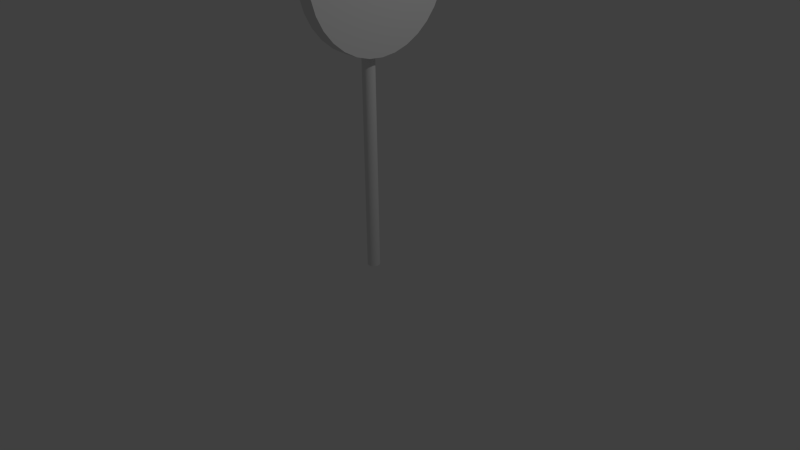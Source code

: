 # Source: TrafficSign.blend  (saved by Blender 2.73.0; exported with 4.5.12 LTS)
import bpy
from mathutils import Matrix  # noqa: F401  (used for matrix-valued properties, if any)

bpy.ops.wm.read_factory_settings(use_empty=True)
scene = bpy.context.scene
scene.name = 'Scene'

# ---- collections
col_collection_1 = bpy.data.collections.new('Collection 1'); scene.collection.children.link(col_collection_1)

# ---- world
world_world = bpy.data.worlds.new('World'); scene.world = world_world
world_world.color = (0.05088, 0.05088, 0.05088)
world_world.use_sun_shadow = False
world_world.sun_shadow_jitter_overblur = 0.0
world_world.cycles.sampling_method = 'MANUAL'
world_world.cycles.sample_map_resolution = 256

# ---- cameras
cam_camera = bpy.data.cameras.new('Camera')
cam_camera.clip_end = 100.0
cam_camera.lens = 35.0
cam_camera.sensor_width = 32.0
cam_camera.sensor_height = 18.0
cam_camera.ortho_scale = 7.314
cam_camera.dof.focus_distance = 0.0
cam_camera.dof.aperture_fstop = 128.0

# ---- lights
light_lamp = bpy.data.lights.new('Lamp', 'POINT')
light_lamp.transmission_factor = 0.0
light_lamp.cutoff_distance = 30.0
light_lamp.energy = 100.0
light_lamp.shadow_buffer_clip_start = 1.001
light_lamp.shadow_soft_size = 0.1
light_lamp.shadow_maximum_resolution = 0.006
light_lamp.use_absolute_resolution = True
light_lamp.cycles.use_multiple_importance_sampling = False

# ---- meshes
me_cylinder = bpy.data.meshes.new('Cylinder')
me_cylinder.from_pydata([(5.546e-08, 0.07994, -1.136), (5.546e-08, 0.07994, 3.661), (0.0156, 0.0784, -1.136), (0.0156, 0.0784, 3.661), (0.03059, 0.07385, -1.136), (0.03059, 0.07385, 3.661), (0.04441, 0.06647, -1.136), (0.04441, 0.06647, 3.661), (0.05652, 0.05652, -1.136), (0.05652, 0.05652, 3.661), (0.06647, 0.04441, -1.136), (0.06647, 0.04441, 3.661), (0.07385, 0.03059, -1.136), (0.07385, 0.03059, 3.661), (0.0784, 0.0156, -1.136), (0.0784, 0.0156, 3.661), (0.07994, 2.97e-07, -1.136), (0.07994, 2.97e-07, 3.661), (0.0784, -0.01559, -1.136), (0.0784, -0.01559, 3.661), (0.07385, -0.03059, -1.136), (0.07385, -0.03059, 3.661), (0.06647, -0.04441, -1.136), (0.06647, -0.04441, 3.661), (0.05652, -0.05652, -1.136), (0.05652, -0.05652, 3.661), (0.04441, -0.06647, -1.136), (0.04441, -0.06647, 3.661), (0.03059, -0.07385, -1.136), (0.03059, -0.07385, 3.661), (0.0156, -0.0784, -1.136), (0.0156, -0.0784, 3.661), (2.941e-08, -0.07994, -1.136), (2.941e-08, -0.07994, 3.661), (-0.0156, -0.0784, -1.136), (-0.0156, -0.0784, 3.661), (-0.03059, -0.07385, -1.136), (-0.03059, -0.07385, 3.661), (-0.04441, -0.06647, -1.136), (-0.04441, -0.06647, 3.661), (-0.05652, -0.05652, -1.136), (-0.05652, -0.05652, 3.661), (-0.06647, -0.04441, -1.136), (-0.06647, -0.04441, 3.661), (-0.07385, -0.03059, -1.136), (-0.07385, -0.03059, 3.661), (-0.0784, -0.01559, -1.136), (-0.0784, -0.01559, 3.661), (-0.07994, 3.681e-07, -1.136), (-0.07994, 3.681e-07, 3.661), (-0.0784, 0.0156, -1.136), (-0.0784, 0.0156, 3.661), (-0.07385, 0.03059, -1.136), (-0.07385, 0.03059, 3.661), (-0.06647, 0.04441, -1.136), (-0.06647, 0.04441, 3.661), (-0.05652, 0.05652, -1.136), (-0.05652, 0.05652, 3.661), (-0.04441, 0.06647, -1.136), (-0.04441, 0.06647, 3.661), (-0.03059, 0.07385, -1.136), (-0.03059, 0.07385, 3.661), (-0.01559, 0.0784, -1.136), (-0.01559, 0.0784, 3.661), (5.546e-08, 0.07994, 3.661), (0.0156, 0.0784, 3.661), (0.03059, 0.07385, 3.661), (0.04441, 0.06647, 3.661), (0.05652, 0.05652, 3.661), (0.06647, 0.04441, 3.661), (0.07385, 0.03059, 3.661), (0.0784, 0.0156, 3.661), (0.07994, 2.97e-07, 3.661), (0.0784, -0.01559, 3.661), (0.07385, -0.03059, 3.661), (0.06647, -0.04441, 3.661), (0.05652, -0.05652, 3.661), (0.04441, -0.06647, 3.661), (0.03059, -0.07385, 3.661), (0.0156, -0.0784, 3.661), (2.941e-08, -0.07994, 3.661), (-0.0156, -0.0784, 3.661), (-0.03059, -0.07385, 3.661), (-0.04441, -0.06647, 3.661), (-0.05652, -0.05652, 3.661), (-0.06647, -0.04441, 3.661), (-0.07385, -0.03059, 3.661), (-0.0784, -0.01559, 3.661), (-0.07994, 3.681e-07, 3.661), (-0.0784, 0.0156, 3.661), (-0.07385, 0.03059, 3.661), (-0.06647, 0.04441, 3.661), (-0.05652, 0.05652, 3.661), (-0.04441, 0.06647, 3.661), (-0.03059, 0.07385, 3.661), (-0.01559, 0.0784, 3.661), (-0.06647, -0.04441, -1.136), (-0.05652, -0.05652, -1.136), (0.2331, -0.6936, 3.33), (0.03309, -0.6936, 3.33), (0.2331, -0.8179, 3.179), (0.03309, -0.8179, 3.179), (0.2331, -0.9103, 3.006), (0.03309, -0.9103, 3.006), (0.2331, -0.9672, 2.818), (0.03309, -0.9672, 2.818), (0.2331, -0.9865, 2.623), (0.03309, -0.9865, 2.623), (0.2331, -0.9672, 2.428), (0.03309, -0.9672, 2.428), (0.2331, -0.9103, 2.24), (0.03309, -0.9103, 2.24), (0.2331, -0.8179, 2.067), (0.03309, -0.8179, 2.067), (0.2331, -0.6936, 1.916), (0.03309, -0.6936, 1.916), (0.2331, -0.542, 1.792), (0.03309, -0.542, 1.792), (0.2331, -0.3691, 1.699), (0.03309, -0.3691, 1.699), (0.2331, -0.1815, 1.642), (0.03309, -0.1815, 1.642), (0.2331, 0.01354, 1.623), (0.03309, 0.01354, 1.623), (0.2331, 0.2086, 1.642), (0.03309, 0.2086, 1.642), (0.2331, 0.3962, 1.699), (0.03309, 0.3962, 1.699), (0.2331, 0.5691, 1.792), (0.03309, 0.5691, 1.792), (0.2331, 0.7206, 1.916), (0.03309, 0.7206, 1.916), (0.2331, 0.845, 2.067), (0.03309, 0.845, 2.067), (0.2331, 0.9374, 2.24), (0.03309, 0.9374, 2.24), (0.2331, 0.9943, 2.428), (0.03309, 0.9943, 2.428), (0.2331, 1.014, 2.623), (0.03309, 1.014, 2.623), (-0.07385, -0.03059, -1.136), (-0.0784, -0.01559, -1.136), (-0.07994, 3.681e-07, -1.136), (-0.0784, 0.0156, -1.136), (-0.07385, 0.03059, -1.136), (-0.06647, 0.04441, -1.136), (-0.05652, 0.05652, -1.136), (-0.04441, 0.06647, -1.136), (-0.03059, 0.07385, -1.136), (-0.01559, 0.0784, -1.136), (0.2331, 0.9943, 2.818), (0.03309, 0.9943, 2.818), (0.2331, 0.9374, 3.006), (0.03309, 0.9374, 3.006), (0.2331, 0.845, 3.179), (0.03309, 0.845, 3.179), (0.2331, 0.7207, 3.33), (0.03309, 0.7207, 3.33), (0.2331, 0.5691, 3.455), (0.03309, 0.5691, 3.455), (0.2331, 0.3962, 3.547), (0.03309, 0.3962, 3.547), (0.2331, 0.2086, 3.604), (0.03309, 0.2086, 3.604), (0.2331, 0.01354, 3.623), (0.03309, 0.01354, 3.623), (0.2331, -0.1815, 3.604), (0.03309, -0.1815, 3.604), (0.2331, -0.3691, 3.547), (0.03309, -0.3691, 3.547), (0.2331, -0.542, 3.455), (0.03309, -0.542, 3.455)], [], [(0, 1, 3, 2), (2, 3, 5, 4), (4, 5, 7, 6), (6, 7, 9, 8), (8, 9, 11, 10), (10, 11, 13, 12), (12, 13, 15, 14), (14, 15, 17, 16), (16, 17, 19, 18), (18, 19, 21, 20), (20, 21, 23, 22), (22, 23, 25, 24), (24, 25, 27, 26), (26, 27, 29, 28), (28, 29, 31, 30), (30, 31, 33, 32), (32, 33, 35, 34), (34, 35, 37, 36), (36, 37, 39, 38), (38, 39, 41, 40), (40, 41, 43, 42), (42, 43, 45, 44), (44, 45, 47, 46), (46, 47, 49, 48), (48, 49, 51, 50), (50, 51, 53, 52), (52, 53, 55, 54), (54, 55, 57, 56), (56, 57, 59, 58), (58, 59, 61, 60), (3, 1, 63, 61, 59, 57, 55, 53, 51, 49, 47, 45, 43, 41, 39, 37, 35, 33, 31, 29, 27, 25, 23, 21, 19, 17, 15, 13, 11, 9, 7, 5), (62, 63, 1, 0), (60, 61, 63, 62), (0, 2, 4, 6, 8, 10, 12, 14, 16, 18, 20, 22, 24, 26, 28, 30, 32, 34, 36, 38, 40, 42, 44, 46, 48, 50, 52, 54, 56, 58, 60, 62), (47, 49, 88, 87), (3, 5, 66, 65), (25, 27, 77, 76), (53, 55, 91, 90), (9, 11, 69, 68), (31, 33, 80, 79), (59, 61, 94, 93), (37, 39, 83, 82), (1, 3, 65, 64), (15, 17, 72, 71), (43, 45, 86, 85), (21, 23, 75, 74), (49, 51, 89, 88), (5, 7, 67, 66), (27, 29, 78, 77), (55, 57, 92, 91), (33, 35, 81, 80), (11, 13, 70, 69), (63, 61, 94, 95), (39, 41, 84, 83), (17, 19, 73, 72), (45, 47, 87, 86), (23, 25, 76, 75), (51, 53, 90, 89), (7, 9, 68, 67), (29, 31, 79, 78), (57, 59, 93, 92), (35, 37, 82, 81), (13, 15, 71, 70), (1, 63, 95, 64), (41, 43, 85, 84), (19, 21, 74, 73), (62, 60, 148, 149), (58, 56, 146, 147), (48, 46, 141, 142), (165, 164, 162, 163), (133, 132, 130, 131), (169, 168, 166, 167), (135, 134, 132, 133), (137, 136, 134, 135), (111, 110, 108, 109), (50, 48, 142, 143), (107, 106, 104, 105), (139, 138, 136, 137), (103, 102, 100, 101), (161, 160, 158, 159), (99, 98, 170, 171), (131, 130, 128, 129), (163, 162, 160, 161), (127, 126, 124, 125), (52, 50, 143, 144), (123, 122, 120, 121), (42, 40, 97, 96), (119, 118, 116, 117), (113, 112, 110, 111), (109, 108, 106, 107), (54, 52, 144, 145), (44, 42, 96, 140), (105, 104, 102, 103), (117, 116, 114, 115), (101, 100, 98, 99), (115, 114, 112, 113), (56, 54, 145, 146), (171, 170, 168, 169), (129, 128, 126, 127), (167, 166, 164, 165), (46, 44, 140, 141), (125, 124, 122, 123), (121, 120, 118, 119), (159, 158, 156, 157), (157, 156, 154, 155), (155, 154, 152, 153), (114, 116, 118, 120, 122, 124, 126, 128, 130, 132, 134, 136, 138, 150, 152, 154, 156, 158, 160, 162, 164, 166, 168, 170, 98, 100, 102, 104, 106, 108, 110, 112), (151, 150, 138, 139), (153, 152, 150, 151), (103, 101, 99, 171, 169, 167, 165, 163, 161, 159, 157, 155, 153, 151, 139, 137, 135, 133, 131, 129, 127, 125, 123, 121, 119, 117, 115, 113, 111, 109, 107, 105)])
_uv = me_cylinder.uv_layers.new(name='UVMap')
_uv.uv.foreach_set('vector', [0.0, 0.0, 1.0, 0.0, 1.0, 1.0, 0.0, 1.0, 0.0, 0.0, 1.0, 0.0, 1.0, 1.0, 0.0, 1.0, 0.0, 0.0, 1.0, 0.0, 1.0, 1.0, 0.0, 1.0, 0.0, 0.0, 1.0, 0.0, 1.0, 1.0, 0.0, 1.0, 0.0, 0.0, 1.0, 0.0, 1.0, 1.0, 0.0, 1.0, 0.0, 0.0, 1.0, 0.0, 1.0, 1.0, 0.0, 1.0, 0.0, 0.0, 1.0, 0.0, 1.0, 1.0, 0.0, 1.0, 0.0, 0.0, 1.0, 0.0, 1.0, 1.0, 0.0, 1.0, 0.0, 0.0, 1.0, 0.0, 1.0, 1.0, 0.0, 1.0, 0.0, 0.0, 1.0, 0.0, 1.0, 1.0, 0.0, 1.0, 0.0, 0.0, 1.0, 0.0, 1.0, 1.0, 0.0, 1.0, 0.0, 0.0, 1.0, 0.0, 1.0, 1.0, 0.0, 1.0, 0.0, 0.0, 1.0, 0.0, 1.0, 1.0, 0.0, 1.0, 0.0, 0.0, 1.0, 0.0, 1.0, 1.0, 0.0, 1.0, 0.0, 0.0, 1.0, 0.0, 1.0, 1.0, 0.0, 1.0, 0.0, 0.0, 1.0, 0.0, 1.0, 1.0, 0.0, 1.0, 0.0, 0.0, 1.0, 0.0, 1.0, 1.0, 0.0, 1.0, 0.0, 0.0, 1.0, 0.0, 1.0, 1.0, 0.0, 1.0, 0.0, 0.0, 1.0, 0.0, 1.0, 1.0, 0.0, 1.0, 0.0, 0.0, 1.0, 0.0, 1.0, 1.0, 0.0, 1.0, 0.0, 0.0, 1.0, 0.0, 1.0, 1.0, 0.0, 1.0, 0.0, 0.0, 1.0, 0.0, 1.0, 1.0, 0.0, 1.0, 0.0, 0.0, 1.0, 0.0, 1.0, 1.0, 0.0, 1.0, 0.0, 0.0, 1.0, 0.0, 1.0, 1.0, 0.0, 1.0, 0.0, 0.0, 1.0, 0.0, 1.0, 1.0, 0.0, 1.0, 0.0, 0.0, 1.0, 0.0, 1.0, 1.0, 0.0, 1.0, 0.0, 0.0, 1.0, 0.0, 1.0, 1.0, 0.0, 1.0, 0.0, 0.0, 1.0, 0.0, 1.0, 1.0, 0.0, 1.0, 0.0, 0.0, 1.0, 0.0, 1.0, 1.0, 0.0, 1.0, 0.0, 0.0, 1.0, 0.0, 1.0, 1.0, 0.0, 1.0, 0.5, 1.0, 0.5975, 0.9904, 0.6913, 0.9619, 0.7778, 0.9157, 0.8536, 0.8536, 0.9157, 0.7778, 0.9619, 0.6913, 0.9904, 0.5975, 1.0, 0.5, 0.9904, 0.4025, 0.9619, 0.3087, 0.9157, 0.2222, 0.8536, 0.1464, 0.7778, 0.08427, 0.6913, 0.03806, 0.5975, 0.009607, 0.5, 0.0, 0.4025, 0.009607, 0.3087, 0.03806, 0.2222, 0.08427, 0.1464, 0.1464, 0.08426, 0.2222, 0.03806, 0.3087, 0.009607, 0.4025, 0.0, 0.5, 0.009607, 0.5975, 0.03806, 0.6913, 0.08427, 0.7778, 0.1464, 0.8536, 0.2222, 0.9157, 0.3087, 0.9619, 0.4025, 0.9904, 0.0, 0.0, 1.0, 0.0, 1.0, 1.0, 0.0, 1.0, 0.0, 0.0, 1.0, 0.0, 1.0, 1.0, 0.0, 1.0, 0.5, 1.0, 0.5975, 0.9904, 0.6913, 0.9619, 0.7778, 0.9157, 0.8536, 0.8536, 0.9157, 0.7778, 0.9619, 0.6913, 0.9904, 0.5975, 1.0, 0.5, 0.9904, 0.4025, 0.9619, 0.3087, 0.9157, 0.2222, 0.8536, 0.1464, 0.7778, 0.08427, 0.6913, 0.03806, 0.5975, 0.009607, 0.5, 0.0, 0.4025, 0.009607, 0.3087, 0.03806, 0.2222, 0.08427, 0.1464, 0.1464, 0.08426, 0.2222, 0.03806, 0.3087, 0.009607, 0.4025, 0.0, 0.5, 0.009607, 0.5975, 0.03806, 0.6913, 0.08427, 0.7778, 0.1464, 0.8536, 0.2222, 0.9157, 0.3087, 0.9619, 0.4025, 0.9904, 0.0, 0.0, 1.0, 0.0, 1.0, 1.0, 0.0, 1.0, 0.0, 0.0, 1.0, 0.0, 1.0, 1.0, 0.0, 1.0, 0.0, 0.0, 1.0, 0.0, 1.0, 1.0, 0.0, 1.0, 0.0, 0.0, 1.0, 0.0, 1.0, 1.0, 0.0, 1.0, 0.0, 0.0, 1.0, 0.0, 1.0, 1.0, 0.0, 1.0, 0.0, 0.0, 1.0, 0.0, 1.0, 1.0, 0.0, 1.0, 0.0, 0.0, 1.0, 0.0, 1.0, 1.0, 0.0, 1.0, 0.0, 0.0, 1.0, 0.0, 1.0, 1.0, 0.0, 1.0, 0.0, 0.0, 1.0, 0.0, 1.0, 1.0, 0.0, 1.0, 0.0, 0.0, 1.0, 0.0, 1.0, 1.0, 0.0, 1.0, 0.0, 0.0, 1.0, 0.0, 1.0, 1.0, 0.0, 1.0, 0.0, 0.0, 1.0, 0.0, 1.0, 1.0, 0.0, 1.0, 0.0, 0.0, 1.0, 0.0, 1.0, 1.0, 0.0, 1.0, 0.0, 0.0, 1.0, 0.0, 1.0, 1.0, 0.0, 1.0, 0.0, 0.0, 1.0, 0.0, 1.0, 1.0, 0.0, 1.0, 0.0, 0.0, 1.0, 0.0, 1.0, 1.0, 0.0, 1.0, 0.0, 0.0, 1.0, 0.0, 1.0, 1.0, 0.0, 1.0, 0.0, 0.0, 1.0, 0.0, 1.0, 1.0, 0.0, 1.0, 0.0, 0.0, 1.0, 0.0, 1.0, 1.0, 0.0, 1.0, 0.0, 0.0, 1.0, 0.0, 1.0, 1.0, 0.0, 1.0, 0.0, 0.0, 1.0, 0.0, 1.0, 1.0, 0.0, 1.0, 0.0, 0.0, 1.0, 0.0, 1.0, 1.0, 0.0, 1.0, 0.0, 0.0, 1.0, 0.0, 1.0, 1.0, 0.0, 1.0, 0.0, 0.0, 1.0, 0.0, 1.0, 1.0, 0.0, 1.0, 0.0, 0.0, 1.0, 0.0, 1.0, 1.0, 0.0, 1.0, 0.0, 0.0, 1.0, 0.0, 1.0, 1.0, 0.0, 1.0, 0.0, 0.0, 1.0, 0.0, 1.0, 1.0, 0.0, 1.0, 0.0, 0.0, 1.0, 0.0, 1.0, 1.0, 0.0, 1.0, 0.0, 0.0, 1.0, 0.0, 1.0, 1.0, 0.0, 1.0, 0.0, 0.0, 1.0, 0.0, 1.0, 1.0, 0.0, 1.0, 0.0, 0.0, 1.0, 0.0, 1.0, 1.0, 0.0, 1.0, 0.0, 0.0, 1.0, 0.0, 1.0, 1.0, 0.0, 1.0, 0.0, 0.0, 1.0, 0.0, 1.0, 1.0, 0.0, 1.0, 0.0, 0.0, 1.0, 0.0, 1.0, 1.0, 0.0, 1.0, 0.0, 0.0, 1.0, 0.0, 1.0, 1.0, 0.0, 1.0, 0.0507, 0.8091, 0.1009, 0.8091, 0.1009, 0.8634, 0.0507, 0.8634, 0.05037, 0.9998, 0.0001626, 0.9998, 0.0001626, 0.9607, 0.05037, 0.9607, 0.0507, 0.6994, 0.1009, 0.6994, 0.1009, 0.7537, 0.0507, 0.7537, 0.1514, 0.6021, 0.1012, 0.6021, 0.1012, 0.5629, 0.1514, 0.5629, 0.1514, 0.6482, 0.1012, 0.6482, 0.1012, 0.6021, 0.1514, 0.6021, 0.202, 0.8243, 0.1518, 0.8243, 0.1518, 0.7699, 0.202, 0.7699, 0.0, 0.0, 1.0, 0.0, 1.0, 1.0, 0.0, 1.0, 0.202, 0.7145, 0.1518, 0.7145, 0.1518, 0.6602, 0.202, 0.6602, 0.1514, 0.6994, 0.1012, 0.6994, 0.1012, 0.6482, 0.1514, 0.6482, 0.202, 0.609, 0.1518, 0.609, 0.1518, 0.5629, 0.202, 0.5629, 0.0507, 0.9146, 0.1009, 0.9146, 0.1009, 0.9607, 0.0507, 0.9607, 0.0507, 0.6021, 0.1009, 0.6021, 0.1009, 0.6482, 0.0507, 0.6482, 0.05037, 0.9607, 0.0001626, 0.9607, 0.0001626, 0.9146, 0.05037, 0.9146, 0.0507, 0.8634, 0.1009, 0.8634, 0.1009, 0.9146, 0.0507, 0.9146, 0.05037, 0.8634, 0.0001626, 0.8634, 0.0001625, 0.8091, 0.05037, 0.8091, 0.0, 0.0, 1.0, 0.0, 1.0, 1.0, 0.0, 1.0, 0.05037, 0.7537, 0.0001625, 0.7537, 0.0001625, 0.6994, 0.05037, 0.6994, 0.0, 0.0, 1.0, 0.0, 1.0, 1.0, 0.0, 1.0, 0.05037, 0.6482, 0.0001625, 0.6482, 0.0001625, 0.6021, 0.05037, 0.6021, 0.202, 0.8754, 0.1518, 0.8754, 0.1518, 0.8243, 0.202, 0.8243, 0.202, 0.7699, 0.1518, 0.7699, 0.1518, 0.7145, 0.202, 0.7145, 0.0, 0.0, 1.0, 0.0, 1.0, 1.0, 0.0, 1.0, 0.0, 0.0, 1.0, 0.0, 1.0, 1.0, 0.0, 1.0, 0.202, 0.6602, 0.1518, 0.6602, 0.1518, 0.609, 0.202, 0.609, 0.05037, 0.6021, 0.0001625, 0.6021, 0.0001625, 0.5629, 0.05037, 0.5629, 0.0507, 0.5629, 0.1009, 0.5629, 0.1009, 0.6021, 0.0507, 0.6021, 0.202, 0.9215, 0.1518, 0.9215, 0.1518, 0.8754, 0.202, 0.8754, 0.0, 0.0, 1.0, 0.0, 1.0, 1.0, 0.0, 1.0, 0.0507, 0.6482, 0.1009, 0.6482, 0.1009, 0.6994, 0.0507, 0.6994, 0.05037, 0.9146, 0.0001626, 0.9146, 0.0001626, 0.8634, 0.05037, 0.8634, 0.0507, 0.7537, 0.1009, 0.7537, 0.1009, 0.8091, 0.0507, 0.8091, 0.0, 0.0, 1.0, 0.0, 1.0, 1.0, 0.0, 1.0, 0.05037, 0.8091, 0.0001625, 0.8091, 0.0001625, 0.7537, 0.05037, 0.7537, 0.05037, 0.6994, 0.0001625, 0.6994, 0.0001625, 0.6482, 0.05037, 0.6482, 0.1514, 0.9607, 0.1012, 0.9607, 0.1012, 0.9146, 0.1514, 0.9146, 0.1514, 0.9146, 0.1012, 0.9146, 0.1012, 0.8634, 0.1514, 0.8634, 0.1514, 0.8634, 0.1012, 0.8634, 0.1012, 0.8091, 0.1514, 0.8091, 0.7368, 0.05691, 0.8187, 0.1116, 0.8884, 0.1813, 0.9431, 0.2632, 0.9808, 0.3542, 1.0, 0.4508, 1.0, 0.5492, 0.9808, 0.6458, 0.9431, 0.7368, 0.8884, 0.8187, 0.8187, 0.8884, 0.7368, 0.9431, 0.6458, 0.9808, 0.5492, 1.0, 0.4508, 1.0, 0.3542, 0.9808, 0.2632, 0.9431, 0.1813, 0.8884, 0.1116, 0.8187, 0.05691, 0.7368, 0.01921, 0.6458, 1.198e-07, 0.5492, 0.0, 0.4508, 0.01921, 0.3542, 0.05691, 0.2632, 0.1116, 0.1813, 0.1813, 0.1116, 0.2632, 0.05691, 0.3542, 0.01921, 0.4508, 0.0, 0.5492, 0.0, 0.6458, 0.01921, 0.1514, 0.7537, 0.1012, 0.7537, 0.1012, 0.6994, 0.1514, 0.6994, 0.1514, 0.8091, 0.1012, 0.8091, 0.1012, 0.7537, 0.1514, 0.7537, 0.2254, 0.5626, 0.1771, 0.5518, 0.1317, 0.5306, 0.09074, 0.4998, 0.05594, 0.4607, 0.0286, 0.4146, 0.009764, 0.3634, 0.0001626, 0.3091, 0.0001625, 0.2537, 0.009764, 0.1994, 0.0286, 0.1482, 0.05594, 0.1021, 0.09074, 0.06295, 0.1317, 0.03217, 0.1771, 0.01097, 0.2254, 0.0001625, 0.2746, 0.0001625, 0.3229, 0.01097, 0.3683, 0.03217, 0.4093, 0.06295, 0.4441, 0.1021, 0.4714, 0.1482, 0.4902, 0.1994, 0.4998, 0.2537, 0.4998, 0.3091, 0.4902, 0.3634, 0.4714, 0.4146, 0.4441, 0.4607, 0.4093, 0.4998, 0.3683, 0.5306, 0.3229, 0.5518, 0.2746, 0.5626])
me_cylinder.use_remesh_preserve_volume = False
me_cylinder.use_remesh_preserve_attributes = False
me_cylinder.use_mirror_vertex_groups = False
me_cylinder.update()

# ---- objects
ob_cylinder = bpy.data.objects.new('Cylinder', me_cylinder)
ob_lamp = bpy.data.objects.new('Lamp', light_lamp)
ob_camera = bpy.data.objects.new('Camera', cam_camera)

# ---- transforms, parenting, visibility, modifiers, constraints
ob_cylinder.location = (0.0, 0.0, 1.0)
ob_cylinder.lineart.crease_threshold = 0.0
ob_lamp.location = (4.076, 1.005, 5.904)
ob_lamp.rotation_euler = (0.6503, 0.05522, 1.866)
ob_lamp.lock_rotations_4d = False
ob_lamp.empty_display_type = 'ARROWS'
ob_lamp.color = (0.0, 0.0, 0.0, 0.0)
ob_lamp.lineart.crease_threshold = 0.0
ob_camera.location = (7.481, -6.508, 5.344)
ob_camera.rotation_euler = (1.109, 0.01082, 0.8149)
ob_camera.lock_rotations_4d = False
ob_camera.empty_display_type = 'ARROWS'
ob_camera.color = (0.0, 0.0, 0.0, 0.0)
ob_camera.display_type = 'WIRE'
ob_camera.lineart.crease_threshold = 0.0

# ---- collection membership
col_collection_1.objects.link(ob_cylinder)
col_collection_1.objects.link(ob_lamp)
col_collection_1.objects.link(ob_camera)

# ---- scene / render settings (as saved in the file)
scene.camera = ob_camera
scene.frame_start = 1; scene.frame_end = 250; scene.frame_set(135)
scene.render.engine = 'BLENDER_EEVEE_NEXT'
scene.render.resolution_percentage = 50
scene.render.dither_intensity = 0.0
scene.cycles.use_denoising = False
scene.cycles.samples = 10
scene.cycles.sampling_pattern = 'TABULATED_SOBOL'
scene.cycles.light_sampling_threshold = 0.0
scene.cycles.use_adaptive_sampling = False
scene.cycles.use_light_tree = False
scene.cycles.blur_glossy = 0.0
scene.cycles.pixel_filter_type = 'GAUSSIAN'
scene.cycles.sample_clamp_indirect = 0.0
scene.view_settings.view_transform = 'Standard'
bpy.context.view_layer.update()
